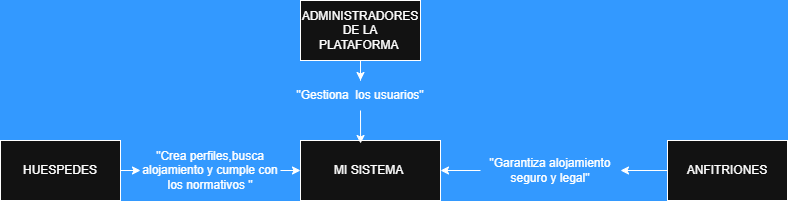

The diagram above was exported from draw.io. Its source (the exported page's mxGraphModel, read from the mxfile embedded in the PNG):
<mxGraphModel dx="1426" dy="777" grid="1" gridSize="10" guides="1" tooltips="1" connect="1" arrows="1" fold="1" page="0" pageScale="1" pageWidth="827" pageHeight="1169" background="light-dark(#FFFFFF,#3399FF)" math="0" shadow="0">
  <root>
    <mxCell id="0" />
    <mxCell id="1" parent="0" />
    <mxCell id="zH5IUTBa-BZipvb0JYus-1" parent="1" style="rounded=0;whiteSpace=wrap;html=1;fontColor=light-dark(#000000,#000000);" value="&lt;font style=&quot;color: light-dark(rgb(255, 255, 255), rgb(255, 255, 255));&quot;&gt;MI SISTEMA&amp;nbsp;&lt;/font&gt;" vertex="1">
      <mxGeometry height="60" width="140" x="340" y="330" as="geometry" />
    </mxCell>
    <mxCell id="zH5IUTBa-BZipvb0JYus-2" parent="1" style="rounded=0;whiteSpace=wrap;html=1;fontColor=light-dark(#000000,#000000);" value="&lt;font style=&quot;color: light-dark(rgb(255, 255, 255), rgb(255, 255, 255));&quot;&gt;HUESPEDES&lt;/font&gt;" vertex="1">
      <mxGeometry height="60" width="120" x="40" y="330" as="geometry" />
    </mxCell>
    <mxCell id="zH5IUTBa-BZipvb0JYus-3" parent="1" style="rounded=0;whiteSpace=wrap;html=1;fontColor=light-dark(#000000,#000000);" value="&lt;font style=&quot;color: light-dark(rgb(255, 255, 255), rgb(255, 255, 255));&quot;&gt;ANFITRIONES&lt;/font&gt;" vertex="1">
      <mxGeometry height="60" width="120" x="707" y="330" as="geometry" />
    </mxCell>
    <mxCell id="zH5IUTBa-BZipvb0JYus-11" edge="1" parent="1" source="zH5IUTBa-BZipvb0JYus-4" style="edgeStyle=orthogonalEdgeStyle;rounded=0;orthogonalLoop=1;jettySize=auto;html=1;fontColor=light-dark(#000000,#000000);" target="zH5IUTBa-BZipvb0JYus-10" value="">
      <mxGeometry relative="1" as="geometry" />
    </mxCell>
    <mxCell id="zH5IUTBa-BZipvb0JYus-4" parent="1" style="rounded=0;whiteSpace=wrap;html=1;fontColor=light-dark(#000000,#000000);" value="&lt;font style=&quot;color: light-dark(rgb(255, 255, 255), rgb(255, 255, 255));&quot;&gt;ADMINISTRADORES DE LA PLATAFORMA&amp;nbsp;&lt;/font&gt;" vertex="1">
      <mxGeometry height="60" width="120" x="340" y="190" as="geometry" />
    </mxCell>
    <mxCell id="zH5IUTBa-BZipvb0JYus-10" parent="1" style="text;html=1;whiteSpace=wrap;strokeColor=none;fillColor=none;align=center;verticalAlign=middle;rounded=0;fontColor=light-dark(#FFFFFF,#FFFFFF);" value="&quot;Gestiona&amp;nbsp; los usuarios&quot;" vertex="1">
      <mxGeometry height="30" width="140" x="330" y="270" as="geometry" />
    </mxCell>
    <mxCell id="zH5IUTBa-BZipvb0JYus-12" parent="1" style="text;html=1;whiteSpace=wrap;strokeColor=none;fillColor=none;align=center;verticalAlign=middle;rounded=0;fontColor=light-dark(#FFFFFF,#FFFFFF);" value="&quot;Garantiza alojamiento seguro y legal&quot;" vertex="1">
      <mxGeometry height="55" width="140" x="520" y="332.5" as="geometry" />
    </mxCell>
    <mxCell id="zH5IUTBa-BZipvb0JYus-13" parent="1" style="text;html=1;whiteSpace=wrap;strokeColor=none;fillColor=none;align=center;verticalAlign=middle;rounded=0;fontColor=light-dark(#FFFFFF,#FFFFFF);" value="&quot;Crea perfiles,busca alojamiento y cumple con los normativos &quot;" vertex="1">
      <mxGeometry height="30" width="140" x="180" y="345" as="geometry" />
    </mxCell>
    <mxCell id="zH5IUTBa-BZipvb0JYus-14" edge="1" parent="1" source="zH5IUTBa-BZipvb0JYus-2" style="endArrow=classic;html=1;rounded=0;exitX=1;exitY=0.5;exitDx=0;exitDy=0;entryX=0;entryY=0.5;entryDx=0;entryDy=0;fontColor=light-dark(#000000,#000000);" target="zH5IUTBa-BZipvb0JYus-13" value="">
      <mxGeometry height="50" relative="1" width="50" as="geometry">
        <mxPoint x="220" y="280" as="sourcePoint" />
        <mxPoint x="300" y="280" as="targetPoint" />
      </mxGeometry>
    </mxCell>
    <mxCell id="zH5IUTBa-BZipvb0JYus-15" edge="1" parent="1" source="zH5IUTBa-BZipvb0JYus-13" style="endArrow=classic;html=1;rounded=0;exitX=1;exitY=0.5;exitDx=0;exitDy=0;entryX=0;entryY=0.5;entryDx=0;entryDy=0;fontColor=light-dark(#000000,#000000);" target="zH5IUTBa-BZipvb0JYus-1" value="">
      <mxGeometry height="50" relative="1" width="50" as="geometry">
        <mxPoint x="210" y="470" as="sourcePoint" />
        <mxPoint x="260" y="420" as="targetPoint" />
      </mxGeometry>
    </mxCell>
    <mxCell id="zH5IUTBa-BZipvb0JYus-17" edge="1" parent="1" source="zH5IUTBa-BZipvb0JYus-3" style="endArrow=classic;html=1;rounded=0;entryX=1;entryY=0.5;entryDx=0;entryDy=0;exitX=0;exitY=0.5;exitDx=0;exitDy=0;fontColor=light-dark(#000000,#000000);" target="zH5IUTBa-BZipvb0JYus-12" value="">
      <mxGeometry height="50" relative="1" width="50" as="geometry">
        <mxPoint x="550" y="480" as="sourcePoint" />
        <mxPoint x="600" y="430" as="targetPoint" />
      </mxGeometry>
    </mxCell>
    <mxCell id="zH5IUTBa-BZipvb0JYus-18" edge="1" parent="1" source="zH5IUTBa-BZipvb0JYus-12" style="endArrow=classic;html=1;rounded=0;entryX=1;entryY=0.5;entryDx=0;entryDy=0;exitX=0;exitY=0.5;exitDx=0;exitDy=0;fontColor=light-dark(#000000,#000000);" target="zH5IUTBa-BZipvb0JYus-1" value="">
      <mxGeometry height="50" relative="1" width="50" as="geometry">
        <mxPoint x="510" y="520" as="sourcePoint" />
        <mxPoint x="560" y="470" as="targetPoint" />
      </mxGeometry>
    </mxCell>
    <mxCell id="zH5IUTBa-BZipvb0JYus-19" edge="1" parent="1" source="zH5IUTBa-BZipvb0JYus-10" style="endArrow=classic;html=1;rounded=0;entryX=0.429;entryY=0.05;entryDx=0;entryDy=0;entryPerimeter=0;exitX=0.5;exitY=1;exitDx=0;exitDy=0;fontColor=light-dark(#000000,#000000);" target="zH5IUTBa-BZipvb0JYus-1" value="">
      <mxGeometry height="50" relative="1" width="50" as="geometry">
        <mxPoint x="240" y="260" as="sourcePoint" />
        <mxPoint x="290" y="210" as="targetPoint" />
      </mxGeometry>
    </mxCell>
  </root>
</mxGraphModel>